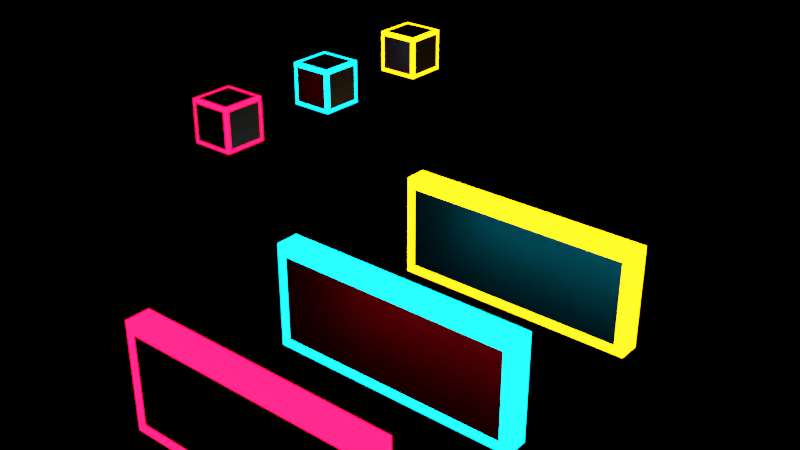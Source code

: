 # Source: obstacles_v2.blend  (saved by Blender 2.82.7; exported with 4.5.12 LTS)
import bpy
from mathutils import Matrix  # noqa: F401  (used for matrix-valued properties, if any)

bpy.ops.wm.read_factory_settings(use_empty=True)
scene = bpy.context.scene
scene.name = 'Scene'

# ---- collections
col_collection = bpy.data.collections.new('Collection'); scene.collection.children.link(col_collection)

# ---- materials (node trees are filled in below, after node groups)
mat_material_006 = bpy.data.materials.new('Material.006')
mat_material_006.use_transparent_shadow = False
mat_material_001 = bpy.data.materials.new('Material.001')
mat_material_001.use_transparent_shadow = False
mat_material_009 = bpy.data.materials.new('Material.009')
mat_material_009.use_transparent_shadow = False
mat_material_002 = bpy.data.materials.new('Material.002')
mat_material_002.use_transparent_shadow = False
mat_material_011 = bpy.data.materials.new('Material.011')
mat_material_011.use_transparent_shadow = False
mat_material_004 = bpy.data.materials.new('Material.004')
mat_material_004.use_transparent_shadow = False
mat_material = bpy.data.materials.new('Material')
mat_material.alpha_threshold = 0.0
mat_material.use_transparent_shadow = False
mat_material.line_color = (0.0, 0.0, 0.0, 1.0)
mat_material_014 = bpy.data.materials.new('Material.014')
mat_material_014.alpha_threshold = 0.0
mat_material_014.use_transparent_shadow = False
mat_material_014.line_color = (0.0, 0.0, 0.0, 1.0)
mat_material_010 = bpy.data.materials.new('Material.010')
mat_material_010.use_transparent_shadow = False
mat_material_016 = bpy.data.materials.new('Material.016')
mat_material_016.alpha_threshold = 0.0
mat_material_016.use_transparent_shadow = False
mat_material_016.line_color = (0.0, 0.0, 0.0, 1.0)

# ---- material node trees
mat_material_006.use_nodes = True; mat_material_006.node_tree.nodes.clear()
_N = mat_material_006.node_tree.nodes; _L = mat_material_006.node_tree.links
n0 = _N.new('ShaderNodeOutputMaterial'); n0.name = 'Material Output'; n0.location = (300, 300)
n1 = _N.new('ShaderNodeBsdfPrincipled'); n1.name = 'Principled BSDF'; n1.location = (10, 300)
n1.distribution = 'GGX'
n1.subsurface_method = 'BURLEY'
n1.inputs[0].default_value = (0.0, 0.0, 0.0, 1.0)
n1.inputs[3].default_value = 1.45
n1.inputs[27].default_value = (0.0, 0.0, 0.0, 1.0)
n1.inputs[28].default_value = 1.0
_L.new(n1.outputs[0], n0.inputs[0])
n0.is_active_output = True
mat_material_001.use_nodes = True; mat_material_001.node_tree.nodes.clear()
_N = mat_material_001.node_tree.nodes; _L = mat_material_001.node_tree.links
n0 = _N.new('ShaderNodeOutputMaterial'); n0.name = 'Material Output'; n0.location = (300, 300)
n1 = _N.new('ShaderNodeEmission'); n1.name = 'Emission'; n1.location = (10, 300)
n1.inputs[0].default_value = (1.0, 0.0, 0.009613, 1.0)
n1.inputs[1].default_value = 22.8
_L.new(n1.outputs[0], n0.inputs[0])
n0.is_active_output = True
mat_material_009.use_nodes = True; mat_material_009.node_tree.nodes.clear()
_N = mat_material_009.node_tree.nodes; _L = mat_material_009.node_tree.links
n0 = _N.new('ShaderNodeOutputMaterial'); n0.name = 'Material Output'; n0.location = (300, 300)
n1 = _N.new('ShaderNodeBsdfPrincipled'); n1.name = 'Principled BSDF'; n1.location = (10, 300)
n1.distribution = 'GGX'
n1.subsurface_method = 'BURLEY'
n1.inputs[0].default_value = (0.0, 0.0, 0.0, 1.0)
n1.inputs[3].default_value = 1.45
n1.inputs[27].default_value = (0.0, 0.0, 0.0, 1.0)
n1.inputs[28].default_value = 1.0
_L.new(n1.outputs[0], n0.inputs[0])
n0.is_active_output = True
mat_material_002.use_nodes = True; mat_material_002.node_tree.nodes.clear()
_N = mat_material_002.node_tree.nodes; _L = mat_material_002.node_tree.links
n0 = _N.new('ShaderNodeOutputMaterial'); n0.name = 'Material Output'; n0.location = (300, 300)
n1 = _N.new('ShaderNodeEmission'); n1.name = 'Emission'; n1.location = (10, 300)
n1.inputs[0].default_value = (0.0, 0.7235, 1.0, 1.0)
n1.inputs[1].default_value = 22.8
_L.new(n1.outputs[0], n0.inputs[0])
n0.is_active_output = True
mat_material_011.use_nodes = True; mat_material_011.node_tree.nodes.clear()
_N = mat_material_011.node_tree.nodes; _L = mat_material_011.node_tree.links
n0 = _N.new('ShaderNodeOutputMaterial'); n0.name = 'Material Output'; n0.location = (300, 300)
n1 = _N.new('ShaderNodeBsdfPrincipled'); n1.name = 'Principled BSDF'; n1.location = (10, 300)
n1.distribution = 'GGX'
n1.subsurface_method = 'BURLEY'
n1.inputs[0].default_value = (0.0, 0.0, 0.0, 1.0)
n1.inputs[3].default_value = 1.45
n1.inputs[27].default_value = (0.0, 0.0, 0.0, 1.0)
n1.inputs[28].default_value = 1.0
_L.new(n1.outputs[0], n0.inputs[0])
n0.is_active_output = True
mat_material_004.use_nodes = True; mat_material_004.node_tree.nodes.clear()
_N = mat_material_004.node_tree.nodes; _L = mat_material_004.node_tree.links
n0 = _N.new('ShaderNodeOutputMaterial'); n0.name = 'Material Output'; n0.location = (300, 300)
n1 = _N.new('ShaderNodeEmission'); n1.name = 'Emission'; n1.location = (10, 300)
n1.inputs[0].default_value = (1.0, 0.4262, 0.0, 1.0)
n1.inputs[1].default_value = 22.8
_L.new(n1.outputs[0], n0.inputs[0])
n0.is_active_output = True
mat_material.use_nodes = True; mat_material.node_tree.nodes.clear()
_N = mat_material.node_tree.nodes; _L = mat_material.node_tree.links
n0 = _N.new('ShaderNodeOutputMaterial'); n0.name = 'Material Output'; n0.location = (300, 300)
n1 = _N.new('ShaderNodeBsdfPrincipled'); n1.name = 'Principled BSDF'; n1.location = (10, 300)
n1.distribution = 'GGX'
n1.subsurface_method = 'BURLEY'
n1.inputs[0].default_value = (0.0, 0.0, 0.0, 1.0)
n1.inputs[2].default_value = 0.4
n1.inputs[3].default_value = 1.45
n1.inputs[27].default_value = (0.0, 0.0, 0.0, 1.0)
n1.inputs[28].default_value = 1.0
_L.new(n1.outputs[0], n0.inputs[0])
n0.is_active_output = True
mat_material_014.use_nodes = True; mat_material_014.node_tree.nodes.clear()
_N = mat_material_014.node_tree.nodes; _L = mat_material_014.node_tree.links
n0 = _N.new('ShaderNodeOutputMaterial'); n0.name = 'Material Output'; n0.location = (300, 300)
n1 = _N.new('ShaderNodeBsdfPrincipled'); n1.name = 'Principled BSDF'; n1.location = (10, 300)
n1.distribution = 'GGX'
n1.subsurface_method = 'BURLEY'
n1.inputs[0].default_value = (0.0, 0.0, 0.0, 1.0)
n1.inputs[2].default_value = 0.4
n1.inputs[3].default_value = 1.45
n1.inputs[27].default_value = (0.0, 0.0, 0.0, 1.0)
n1.inputs[28].default_value = 1.0
_L.new(n1.outputs[0], n0.inputs[0])
n0.is_active_output = True
mat_material_010.use_nodes = True; mat_material_010.node_tree.nodes.clear()
_N = mat_material_010.node_tree.nodes; _L = mat_material_010.node_tree.links
n0 = _N.new('ShaderNodeOutputMaterial'); n0.name = 'Material Output'; n0.location = (300, 300)
n1 = _N.new('ShaderNodeEmission'); n1.name = 'Emission'; n1.location = (10, 300)
n1.inputs[0].default_value = (0.0, 0.7235, 1.0, 1.0)
n1.inputs[1].default_value = 22.8
_L.new(n1.outputs[0], n0.inputs[0])
n0.is_active_output = True
mat_material_016.use_nodes = True; mat_material_016.node_tree.nodes.clear()
_N = mat_material_016.node_tree.nodes; _L = mat_material_016.node_tree.links
n0 = _N.new('ShaderNodeOutputMaterial'); n0.name = 'Material Output'; n0.location = (300, 300)
n1 = _N.new('ShaderNodeBsdfPrincipled'); n1.name = 'Principled BSDF'; n1.location = (10, 300)
n1.distribution = 'GGX'
n1.subsurface_method = 'BURLEY'
n1.inputs[0].default_value = (0.0, 0.0, 0.0, 1.0)
n1.inputs[2].default_value = 0.4
n1.inputs[3].default_value = 1.45
n1.inputs[27].default_value = (0.0, 0.0, 0.0, 1.0)
n1.inputs[28].default_value = 1.0
_L.new(n1.outputs[0], n0.inputs[0])
n0.is_active_output = True

# ---- world
world_world = bpy.data.worlds.new('World'); scene.world = world_world
world_world.use_nodes = True; world_world.node_tree.nodes.clear()
_N = world_world.node_tree.nodes; _L = world_world.node_tree.links
n0 = _N.new('ShaderNodeOutputWorld'); n0.name = 'World Output'; n0.location = (300, 300)
n1 = _N.new('ShaderNodeBackground'); n1.name = 'Background'; n1.location = (10, 300)
n1.inputs[0].default_value = (0.05088, 0.05088, 0.05088, 1.0)
n1.inputs[1].default_value = 0.0
_L.new(n1.outputs[0], n0.inputs[0])
n0.is_active_output = True
world_world.color = (0.05088, 0.05088, 0.05088)
world_world.use_sun_shadow = False
world_world.sun_shadow_jitter_overblur = 0.0

# ---- meshes
me_cube_003 = bpy.data.meshes.new('Cube.003')
me_cube_003.from_pydata([(-1.0, -0.8284, -0.8284), (-1.0, -0.8284, 0.8284), (-1.0, 0.8284, -0.8284), (-1.0, 0.8284, 0.8284), (0.8284, -1.0, -0.8284), (0.8284, -1.0, 0.8284), (1.0, 0.8284, -0.8284), (1.0, 0.8284, 0.8284), (-0.8284, 1.0, -0.8284), (-0.8284, -1.0, -0.8284), (-0.8284, -1.0, 0.8284), (-0.8284, 0.8284, 1.0), (-0.8284, -0.8284, -1.0), (-0.8284, -0.8284, 1.0), (1.0, -0.8284, 0.8284), (1.0, -0.8284, -0.8284), (0.8284, 0.8284, 1.0), (0.8284, 1.0, -0.8284), (0.8284, -0.8284, -1.0), (0.8284, -0.8284, 1.0), (-1.0, -1.0, 1.0), (-0.8284, 1.0, 0.8284), (0.8284, 1.0, 0.8284), (1.0, -1.0, 1.0), (-1.0, 1.0, 1.0), (-0.8284, 0.8284, -1.0), (0.8284, 0.8284, -1.0), (1.0, 1.0, 1.0), (-1.0, 1.0, -1.0), (-1.0, -1.0, -1.0), (1.0, 1.0, -1.0), (1.0, -1.0, -1.0), (-1.0, -1.0, -1.0), (-1.0, -1.0, 1.0), (1.0, -1.0, 1.0), (1.0, -1.0, -1.0)], [], [(0, 1, 3, 2), (8, 21, 22, 17), (6, 7, 14, 15), (4, 5, 10, 9), (25, 26, 18, 12), (16, 11, 13, 19), (0, 2, 28, 29), (1, 0, 29, 20), (3, 1, 20, 24), (2, 3, 24, 28), (32, 33, 20, 29), (34, 35, 31, 23), (35, 32, 29, 31), (33, 34, 23, 20), (7, 6, 30, 27), (6, 15, 31, 30), (14, 7, 27, 23), (15, 14, 23, 31), (13, 11, 24, 20), (11, 16, 27, 24), (16, 19, 23, 27), (19, 13, 20, 23), (21, 8, 28, 24), (8, 17, 30, 28), (22, 21, 24, 27), (17, 22, 27, 30), (25, 12, 29, 28), (26, 25, 28, 30), (18, 26, 30, 31), (12, 18, 31, 29), (9, 10, 33, 32), (5, 4, 35, 34), (4, 9, 32, 35), (10, 5, 34, 33)])
me_cube_003.polygons.foreach_set('material_index', [0, 0, 0, 0, 1, 0, 1, 1, 1, 1, 1, 1, 1, 1, 1, 1, 1, 1, 1, 1, 1, 1, 1, 1, 1, 1, 1, 1, 1, 1, 1, 1, 1, 1])
_uv = me_cube_003.uv_layers.new(name='UVMap')
_uv.uv.foreach_set('vector', [0.3965, 0.02146, 0.6035, 0.02146, 0.6035, 0.2285, 0.3965, 0.2285, 0.3965, 0.2715, 0.6035, 0.2715, 0.6035, 0.4785, 0.3965, 0.4785, 0.3965, 0.5215, 0.6035, 0.5215, 0.6035, 0.7285, 0.3965, 0.7285, 0.3965, 0.7715, 0.6035, 0.7715, 0.6035, 0.9785, 0.3965, 0.9785, 0.1465, 0.5215, 0.3535, 0.5215, 0.3535, 0.7285, 0.1465, 0.7285, 0.6465, 0.5215, 0.8535, 0.5215, 0.8535, 0.7285, 0.6465, 0.7285, 0.3965, 0.02146, 0.3965, 0.2285, 0.375, 0.25, 0.375, 0.0, 0.6035, 0.02146, 0.3965, 0.02146, 0.375, 0.0, 0.625, 0.0, 0.6035, 0.2285, 0.6035, 0.02146, 0.625, 0.0, 0.625, 0.25, 0.3965, 0.2285, 0.6035, 0.2285, 0.625, 0.25, 0.375, 0.25, 0.375, 1.0, 0.375, 1.0, 0.375, 1.0, 0.375, 1.0, 0.625, 0.75, 0.625, 0.75, 0.625, 0.75, 0.625, 0.75, 0.375, 0.75, 0.375, 1.0, 0.375, 1.0, 0.375, 0.75, 0.625, 1.0, 0.625, 0.75, 0.625, 0.75, 0.625, 1.0, 0.6035, 0.5215, 0.3965, 0.5215, 0.375, 0.5, 0.625, 0.5, 0.3965, 0.5215, 0.3965, 0.7285, 0.375, 0.75, 0.375, 0.5, 0.6035, 0.7285, 0.6035, 0.5215, 0.625, 0.5, 0.625, 0.75, 0.3965, 0.7285, 0.6035, 0.7285, 0.625, 0.75, 0.375, 0.75, 0.8535, 0.7285, 0.8535, 0.5215, 0.875, 0.5, 0.875, 0.75, 0.8535, 0.5215, 0.6465, 0.5215, 0.625, 0.5, 0.875, 0.5, 0.6465, 0.5215, 0.6465, 0.7285, 0.625, 0.75, 0.625, 0.5, 0.6465, 0.7285, 0.8535, 0.7285, 0.875, 0.75, 0.625, 0.75, 0.6035, 0.2715, 0.3965, 0.2715, 0.375, 0.25, 0.625, 0.25, 0.3965, 0.2715, 0.3965, 0.4785, 0.375, 0.5, 0.375, 0.25, 0.6035, 0.4785, 0.6035, 0.2715, 0.625, 0.25, 0.625, 0.5, 0.3965, 0.4785, 0.6035, 0.4785, 0.625, 0.5, 0.375, 0.5, 0.1465, 0.5215, 0.1465, 0.7285, 0.125, 0.75, 0.125, 0.5, 0.3535, 0.5215, 0.1465, 0.5215, 0.125, 0.5, 0.375, 0.5, 0.3535, 0.7285, 0.3535, 0.5215, 0.375, 0.5, 0.375, 0.75, 0.1465, 0.7285, 0.3535, 0.7285, 0.375, 0.75, 0.125, 0.75, 0.3965, 0.9785, 0.6035, 0.9785, 0.625, 1.0, 0.375, 1.0, 0.6035, 0.7715, 0.3965, 0.7715, 0.375, 0.75, 0.625, 0.75, 0.3965, 0.7715, 0.3965, 0.9785, 0.375, 1.0, 0.375, 0.75, 0.6035, 0.9785, 0.6035, 0.7715, 0.625, 0.75, 0.625, 1.0])
me_cube_003.materials.append(mat_material_006)
me_cube_003.materials.append(mat_material_001)
me_cube_003.use_remesh_fix_poles = True
me_cube_003.use_remesh_preserve_attributes = False
me_cube_003.use_mirror_vertex_groups = False
me_cube_003.update()
me_cube_004 = bpy.data.meshes.new('Cube.004')
me_cube_004.from_pydata([(-1.0, -0.8284, -0.8284), (-1.0, -0.8284, 0.8284), (-1.0, 0.8284, -0.8284), (-1.0, 0.8284, 0.8284), (0.8284, -1.0, -0.8284), (0.8284, -1.0, 0.8284), (1.0, 0.8284, -0.8284), (1.0, 0.8284, 0.8284), (-0.8284, 1.0, -0.8284), (-0.8284, -1.0, -0.8284), (-0.8284, -1.0, 0.8284), (-0.8284, 0.8284, 1.0), (-0.8284, -0.8284, -1.0), (-0.8284, -0.8284, 1.0), (1.0, -0.8284, 0.8284), (1.0, -0.8284, -0.8284), (0.8284, 0.8284, 1.0), (0.8284, 1.0, -0.8284), (0.8284, -0.8284, -1.0), (0.8284, -0.8284, 1.0), (-1.0, -1.0, 1.0), (-0.8284, 1.0, 0.8284), (0.8284, 1.0, 0.8284), (1.0, -1.0, 1.0), (-1.0, 1.0, 1.0), (-0.8284, 0.8284, -1.0), (0.8284, 0.8284, -1.0), (1.0, 1.0, 1.0), (-1.0, 1.0, -1.0), (-1.0, -1.0, -1.0), (1.0, 1.0, -1.0), (1.0, -1.0, -1.0), (-1.0, -1.0, -1.0), (-1.0, -1.0, 1.0), (1.0, -1.0, 1.0), (1.0, -1.0, -1.0)], [], [(0, 1, 3, 2), (8, 21, 22, 17), (6, 7, 14, 15), (4, 5, 10, 9), (25, 26, 18, 12), (16, 11, 13, 19), (0, 2, 28, 29), (1, 0, 29, 20), (3, 1, 20, 24), (2, 3, 24, 28), (32, 33, 20, 29), (34, 35, 31, 23), (35, 32, 29, 31), (33, 34, 23, 20), (7, 6, 30, 27), (6, 15, 31, 30), (14, 7, 27, 23), (15, 14, 23, 31), (13, 11, 24, 20), (11, 16, 27, 24), (16, 19, 23, 27), (19, 13, 20, 23), (21, 8, 28, 24), (8, 17, 30, 28), (22, 21, 24, 27), (17, 22, 27, 30), (25, 12, 29, 28), (26, 25, 28, 30), (18, 26, 30, 31), (12, 18, 31, 29), (9, 10, 33, 32), (5, 4, 35, 34), (4, 9, 32, 35), (10, 5, 34, 33)])
me_cube_004.polygons.foreach_set('material_index', [0, 0, 0, 0, 1, 0, 1, 1, 1, 1, 1, 1, 1, 1, 1, 1, 1, 1, 1, 1, 1, 1, 1, 1, 1, 1, 1, 1, 1, 1, 1, 1, 1, 1])
_uv = me_cube_004.uv_layers.new(name='UVMap')
_uv.uv.foreach_set('vector', [0.3965, 0.02146, 0.6035, 0.02146, 0.6035, 0.2285, 0.3965, 0.2285, 0.3965, 0.2715, 0.6035, 0.2715, 0.6035, 0.4785, 0.3965, 0.4785, 0.3965, 0.5215, 0.6035, 0.5215, 0.6035, 0.7285, 0.3965, 0.7285, 0.3965, 0.7715, 0.6035, 0.7715, 0.6035, 0.9785, 0.3965, 0.9785, 0.1465, 0.5215, 0.3535, 0.5215, 0.3535, 0.7285, 0.1465, 0.7285, 0.6465, 0.5215, 0.8535, 0.5215, 0.8535, 0.7285, 0.6465, 0.7285, 0.3965, 0.02146, 0.3965, 0.2285, 0.375, 0.25, 0.375, 0.0, 0.6035, 0.02146, 0.3965, 0.02146, 0.375, 0.0, 0.625, 0.0, 0.6035, 0.2285, 0.6035, 0.02146, 0.625, 0.0, 0.625, 0.25, 0.3965, 0.2285, 0.6035, 0.2285, 0.625, 0.25, 0.375, 0.25, 0.375, 1.0, 0.375, 1.0, 0.375, 1.0, 0.375, 1.0, 0.625, 0.75, 0.625, 0.75, 0.625, 0.75, 0.625, 0.75, 0.375, 0.75, 0.375, 1.0, 0.375, 1.0, 0.375, 0.75, 0.625, 1.0, 0.625, 0.75, 0.625, 0.75, 0.625, 1.0, 0.6035, 0.5215, 0.3965, 0.5215, 0.375, 0.5, 0.625, 0.5, 0.3965, 0.5215, 0.3965, 0.7285, 0.375, 0.75, 0.375, 0.5, 0.6035, 0.7285, 0.6035, 0.5215, 0.625, 0.5, 0.625, 0.75, 0.3965, 0.7285, 0.6035, 0.7285, 0.625, 0.75, 0.375, 0.75, 0.8535, 0.7285, 0.8535, 0.5215, 0.875, 0.5, 0.875, 0.75, 0.8535, 0.5215, 0.6465, 0.5215, 0.625, 0.5, 0.875, 0.5, 0.6465, 0.5215, 0.6465, 0.7285, 0.625, 0.75, 0.625, 0.5, 0.6465, 0.7285, 0.8535, 0.7285, 0.875, 0.75, 0.625, 0.75, 0.6035, 0.2715, 0.3965, 0.2715, 0.375, 0.25, 0.625, 0.25, 0.3965, 0.2715, 0.3965, 0.4785, 0.375, 0.5, 0.375, 0.25, 0.6035, 0.4785, 0.6035, 0.2715, 0.625, 0.25, 0.625, 0.5, 0.3965, 0.4785, 0.6035, 0.4785, 0.625, 0.5, 0.375, 0.5, 0.1465, 0.5215, 0.1465, 0.7285, 0.125, 0.75, 0.125, 0.5, 0.3535, 0.5215, 0.1465, 0.5215, 0.125, 0.5, 0.375, 0.5, 0.3535, 0.7285, 0.3535, 0.5215, 0.375, 0.5, 0.375, 0.75, 0.1465, 0.7285, 0.3535, 0.7285, 0.375, 0.75, 0.125, 0.75, 0.3965, 0.9785, 0.6035, 0.9785, 0.625, 1.0, 0.375, 1.0, 0.6035, 0.7715, 0.3965, 0.7715, 0.375, 0.75, 0.625, 0.75, 0.3965, 0.7715, 0.3965, 0.9785, 0.375, 1.0, 0.375, 0.75, 0.6035, 0.9785, 0.6035, 0.7715, 0.625, 0.75, 0.625, 1.0])
me_cube_004.materials.append(mat_material_009)
me_cube_004.materials.append(mat_material_002)
me_cube_004.use_remesh_fix_poles = True
me_cube_004.use_remesh_preserve_attributes = False
me_cube_004.use_mirror_vertex_groups = False
me_cube_004.update()
me_cube_005 = bpy.data.meshes.new('Cube.005')
me_cube_005.from_pydata([(-1.0, -0.8284, -0.8284), (-1.0, -0.8284, 0.8284), (-1.0, 0.8284, -0.8284), (-1.0, 0.8284, 0.8284), (0.8284, -1.0, -0.8284), (0.8284, -1.0, 0.8284), (1.0, 0.8284, -0.8284), (1.0, 0.8284, 0.8284), (-0.8284, 1.0, -0.8284), (-0.8284, -1.0, -0.8284), (-0.8284, -1.0, 0.8284), (-0.8284, 0.8284, 1.0), (-0.8284, -0.8284, -1.0), (-0.8284, -0.8284, 1.0), (1.0, -0.8284, 0.8284), (1.0, -0.8284, -0.8284), (0.8284, 0.8284, 1.0), (0.8284, 1.0, -0.8284), (0.8284, -0.8284, -1.0), (0.8284, -0.8284, 1.0), (-1.0, -1.0, 1.0), (-0.8284, 1.0, 0.8284), (0.8284, 1.0, 0.8284), (1.0, -1.0, 1.0), (-1.0, 1.0, 1.0), (-0.8284, 0.8284, -1.0), (0.8284, 0.8284, -1.0), (1.0, 1.0, 1.0), (-1.0, 1.0, -1.0), (-1.0, -1.0, -1.0), (1.0, 1.0, -1.0), (1.0, -1.0, -1.0), (-1.0, -1.0, -1.0), (-1.0, -1.0, 1.0), (1.0, -1.0, 1.0), (1.0, -1.0, -1.0)], [], [(0, 1, 3, 2), (8, 21, 22, 17), (6, 7, 14, 15), (4, 5, 10, 9), (25, 26, 18, 12), (16, 11, 13, 19), (0, 2, 28, 29), (1, 0, 29, 20), (3, 1, 20, 24), (2, 3, 24, 28), (32, 33, 20, 29), (34, 35, 31, 23), (35, 32, 29, 31), (33, 34, 23, 20), (7, 6, 30, 27), (6, 15, 31, 30), (14, 7, 27, 23), (15, 14, 23, 31), (13, 11, 24, 20), (11, 16, 27, 24), (16, 19, 23, 27), (19, 13, 20, 23), (21, 8, 28, 24), (8, 17, 30, 28), (22, 21, 24, 27), (17, 22, 27, 30), (25, 12, 29, 28), (26, 25, 28, 30), (18, 26, 30, 31), (12, 18, 31, 29), (9, 10, 33, 32), (5, 4, 35, 34), (4, 9, 32, 35), (10, 5, 34, 33)])
me_cube_005.polygons.foreach_set('material_index', [0, 0, 0, 0, 1, 0, 1, 1, 1, 1, 1, 1, 1, 1, 1, 1, 1, 1, 1, 1, 1, 1, 1, 1, 1, 1, 1, 1, 1, 1, 1, 1, 1, 1])
_uv = me_cube_005.uv_layers.new(name='UVMap')
_uv.uv.foreach_set('vector', [0.3965, 0.02146, 0.6035, 0.02146, 0.6035, 0.2285, 0.3965, 0.2285, 0.3965, 0.2715, 0.6035, 0.2715, 0.6035, 0.4785, 0.3965, 0.4785, 0.3965, 0.5215, 0.6035, 0.5215, 0.6035, 0.7285, 0.3965, 0.7285, 0.3965, 0.7715, 0.6035, 0.7715, 0.6035, 0.9785, 0.3965, 0.9785, 0.1465, 0.5215, 0.3535, 0.5215, 0.3535, 0.7285, 0.1465, 0.7285, 0.6465, 0.5215, 0.8535, 0.5215, 0.8535, 0.7285, 0.6465, 0.7285, 0.3965, 0.02146, 0.3965, 0.2285, 0.375, 0.25, 0.375, 0.0, 0.6035, 0.02146, 0.3965, 0.02146, 0.375, 0.0, 0.625, 0.0, 0.6035, 0.2285, 0.6035, 0.02146, 0.625, 0.0, 0.625, 0.25, 0.3965, 0.2285, 0.6035, 0.2285, 0.625, 0.25, 0.375, 0.25, 0.375, 1.0, 0.375, 1.0, 0.375, 1.0, 0.375, 1.0, 0.625, 0.75, 0.625, 0.75, 0.625, 0.75, 0.625, 0.75, 0.375, 0.75, 0.375, 1.0, 0.375, 1.0, 0.375, 0.75, 0.625, 1.0, 0.625, 0.75, 0.625, 0.75, 0.625, 1.0, 0.6035, 0.5215, 0.3965, 0.5215, 0.375, 0.5, 0.625, 0.5, 0.3965, 0.5215, 0.3965, 0.7285, 0.375, 0.75, 0.375, 0.5, 0.6035, 0.7285, 0.6035, 0.5215, 0.625, 0.5, 0.625, 0.75, 0.3965, 0.7285, 0.6035, 0.7285, 0.625, 0.75, 0.375, 0.75, 0.8535, 0.7285, 0.8535, 0.5215, 0.875, 0.5, 0.875, 0.75, 0.8535, 0.5215, 0.6465, 0.5215, 0.625, 0.5, 0.875, 0.5, 0.6465, 0.5215, 0.6465, 0.7285, 0.625, 0.75, 0.625, 0.5, 0.6465, 0.7285, 0.8535, 0.7285, 0.875, 0.75, 0.625, 0.75, 0.6035, 0.2715, 0.3965, 0.2715, 0.375, 0.25, 0.625, 0.25, 0.3965, 0.2715, 0.3965, 0.4785, 0.375, 0.5, 0.375, 0.25, 0.6035, 0.4785, 0.6035, 0.2715, 0.625, 0.25, 0.625, 0.5, 0.3965, 0.4785, 0.6035, 0.4785, 0.625, 0.5, 0.375, 0.5, 0.1465, 0.5215, 0.1465, 0.7285, 0.125, 0.75, 0.125, 0.5, 0.3535, 0.5215, 0.1465, 0.5215, 0.125, 0.5, 0.375, 0.5, 0.3535, 0.7285, 0.3535, 0.5215, 0.375, 0.5, 0.375, 0.75, 0.1465, 0.7285, 0.3535, 0.7285, 0.375, 0.75, 0.125, 0.75, 0.3965, 0.9785, 0.6035, 0.9785, 0.625, 1.0, 0.375, 1.0, 0.6035, 0.7715, 0.3965, 0.7715, 0.375, 0.75, 0.625, 0.75, 0.3965, 0.7715, 0.3965, 0.9785, 0.375, 1.0, 0.375, 0.75, 0.6035, 0.9785, 0.6035, 0.7715, 0.625, 0.75, 0.625, 1.0])
me_cube_005.materials.append(mat_material_011)
me_cube_005.materials.append(mat_material_004)
me_cube_005.use_remesh_fix_poles = True
me_cube_005.use_remesh_preserve_attributes = False
me_cube_005.use_mirror_vertex_groups = False
me_cube_005.update()
me_cube_006 = bpy.data.meshes.new('Cube.006')
me_cube_006.from_pydata([(-1.0, -1.0, -1.0), (-1.0, -1.0, 1.0), (-1.0, 1.0, -1.0), (-1.0, 1.0, 1.0), (1.0, -1.0, -1.0), (1.0, -1.0, 1.0), (1.0, 1.0, -1.0), (1.0, 1.0, 1.0), (-1.0, -1.0, 0.8016), (-1.0, 1.0, 0.8016), (1.0, 1.0, 0.8016), (1.0, -1.0, 0.8016), (-1.0, 1.0, -0.8133), (1.0, 1.0, -0.8133), (1.0, -1.0, -0.8133), (-1.0, -1.0, -0.8133), (0.9241, 1.0, -1.0), (0.9241, 1.0, 1.0), (0.9241, -1.0, -1.0), (0.9241, -1.0, 1.0), (0.9241, -1.0, 0.8016), (0.9241, 1.0, 0.8016), (0.9241, 1.0, -0.8133), (0.9241, -1.0, -0.8133), (-0.9242, 1.0, -1.0), (-0.9242, -1.0, 1.0), (-0.9242, -1.0, 0.8016), (-0.9242, -1.0, -0.8133), (-0.9242, 1.0, 1.0), (-0.9242, -1.0, -1.0), (-0.9242, 1.0, 0.8016), (-0.9242, 1.0, -0.8133)], [], [(8, 1, 3, 9), (21, 17, 7, 10), (10, 7, 5, 11), (26, 25, 1, 8), (16, 6, 4, 18), (28, 3, 1, 25), (27, 26, 8, 15), (13, 10, 11, 14), (22, 21, 10, 13), (15, 8, 9, 12), (0, 15, 12, 2), (16, 22, 13, 6), (6, 13, 14, 4), (29, 27, 15, 0), (4, 14, 23, 18), (24, 31, 22, 16), (31, 30, 21, 22), (14, 11, 20, 23), (7, 17, 19, 5), (24, 16, 18, 29), (11, 5, 19, 20), (30, 28, 17, 21), (9, 3, 28, 30), (2, 24, 29, 0), (12, 9, 30, 31), (2, 12, 31, 24), (18, 23, 27, 29), (23, 20, 26, 27), (17, 28, 25, 19), (20, 19, 25, 26)])
me_cube_006.polygons.foreach_set('material_index', [1, 1, 1, 1, 1, 1, 1, 1, 1, 1, 1, 1, 1, 1, 1, 1, 0, 1, 1, 1, 1, 1, 1, 1, 1, 1, 1, 0, 1, 1])
_uv = me_cube_006.uv_layers.new(name='UVMap')
_uv.uv.foreach_set('vector', [0.6002, 0.0, 0.625, 0.0, 0.625, 0.25, 0.6002, 0.25, 0.6002, 0.4905, 0.625, 0.4905, 0.625, 0.5, 0.6002, 0.5, 0.6002, 0.5, 0.625, 0.5, 0.625, 0.75, 0.6002, 0.75, 0.6002, 0.9905, 0.625, 0.9905, 0.625, 1.0, 0.6002, 1.0, 0.3655, 0.5, 0.375, 0.5, 0.375, 0.75, 0.3655, 0.75, 0.8655, 0.5, 0.875, 0.5, 0.875, 0.75, 0.8655, 0.75, 0.3983, 0.9905, 0.6002, 0.9905, 0.6002, 1.0, 0.3983, 1.0, 0.3983, 0.5, 0.6002, 0.5, 0.6002, 0.75, 0.3983, 0.75, 0.3983, 0.4905, 0.6002, 0.4905, 0.6002, 0.5, 0.3983, 0.5, 0.3983, 0.0, 0.6002, 0.0, 0.6002, 0.25, 0.3983, 0.25, 0.375, 0.0, 0.3983, 0.0, 0.3983, 0.25, 0.375, 0.25, 0.375, 0.4905, 0.3983, 0.4905, 0.3983, 0.5, 0.375, 0.5, 0.375, 0.5, 0.3983, 0.5, 0.3983, 0.75, 0.375, 0.75, 0.375, 0.9905, 0.3983, 0.9905, 0.3983, 1.0, 0.375, 1.0, 0.375, 0.75, 0.3983, 0.75, 0.3983, 0.7595, 0.375, 0.7595, 0.375, 0.2595, 0.3983, 0.2595, 0.3983, 0.4905, 0.375, 0.4905, 0.3983, 0.2595, 0.6002, 0.2595, 0.6002, 0.4905, 0.3983, 0.4905, 0.3983, 0.75, 0.6002, 0.75, 0.6002, 0.7595, 0.3983, 0.7595, 0.625, 0.5, 0.6345, 0.5, 0.6345, 0.75, 0.625, 0.75, 0.1345, 0.5, 0.3655, 0.5, 0.3655, 0.75, 0.1345, 0.75, 0.6002, 0.75, 0.625, 0.75, 0.625, 0.7595, 0.6002, 0.7595, 0.6002, 0.2595, 0.625, 0.2595, 0.625, 0.4905, 0.6002, 0.4905, 0.6002, 0.25, 0.625, 0.25, 0.625, 0.2595, 0.6002, 0.2595, 0.125, 0.5, 0.1345, 0.5, 0.1345, 0.75, 0.125, 0.75, 0.3983, 0.25, 0.6002, 0.25, 0.6002, 0.2595, 0.3983, 0.2595, 0.375, 0.25, 0.3983, 0.25, 0.3983, 0.2595, 0.375, 0.2595, 0.375, 0.7595, 0.3983, 0.7595, 0.3983, 0.9905, 0.375, 0.9905, 0.3983, 0.7595, 0.6002, 0.7595, 0.6002, 0.9905, 0.3983, 0.9905, 0.6345, 0.5, 0.8655, 0.5, 0.8655, 0.75, 0.6345, 0.75, 0.6002, 0.7595, 0.625, 0.7595, 0.625, 0.9905, 0.6002, 0.9905])
me_cube_006.materials.append(mat_material)
me_cube_006.materials.append(mat_material_001)
me_cube_006.use_remesh_fix_poles = True
me_cube_006.use_remesh_preserve_attributes = False
me_cube_006.use_mirror_vertex_groups = False
me_cube_006.update()
me_cube_007 = bpy.data.meshes.new('Cube.007')
me_cube_007.from_pydata([(-1.0, -1.0, -1.0), (-1.0, -1.0, 1.0), (-1.0, 1.0, -1.0), (-1.0, 1.0, 1.0), (1.0, -1.0, -1.0), (1.0, -1.0, 1.0), (1.0, 1.0, -1.0), (1.0, 1.0, 1.0), (-1.0, -1.0, 0.8016), (-1.0, 1.0, 0.8016), (1.0, 1.0, 0.8016), (1.0, -1.0, 0.8016), (-1.0, 1.0, -0.8133), (1.0, 1.0, -0.8133), (1.0, -1.0, -0.8133), (-1.0, -1.0, -0.8133), (0.9241, 1.0, -1.0), (0.9241, 1.0, 1.0), (0.9241, -1.0, -1.0), (0.9241, -1.0, 1.0), (0.9241, -1.0, 0.8016), (0.9241, 1.0, 0.8016), (0.9241, 1.0, -0.8133), (0.9241, -1.0, -0.8133), (-0.9242, 1.0, -1.0), (-0.9242, -1.0, 1.0), (-0.9242, -1.0, 0.8016), (-0.9242, -1.0, -0.8133), (-0.9242, 1.0, 1.0), (-0.9242, -1.0, -1.0), (-0.9242, 1.0, 0.8016), (-0.9242, 1.0, -0.8133)], [], [(8, 1, 3, 9), (21, 17, 7, 10), (10, 7, 5, 11), (26, 25, 1, 8), (16, 6, 4, 18), (28, 3, 1, 25), (27, 26, 8, 15), (13, 10, 11, 14), (22, 21, 10, 13), (15, 8, 9, 12), (0, 15, 12, 2), (16, 22, 13, 6), (6, 13, 14, 4), (29, 27, 15, 0), (4, 14, 23, 18), (24, 31, 22, 16), (31, 30, 21, 22), (14, 11, 20, 23), (7, 17, 19, 5), (24, 16, 18, 29), (11, 5, 19, 20), (30, 28, 17, 21), (9, 3, 28, 30), (2, 24, 29, 0), (12, 9, 30, 31), (2, 12, 31, 24), (18, 23, 27, 29), (23, 20, 26, 27), (17, 28, 25, 19), (20, 19, 25, 26)])
me_cube_007.polygons.foreach_set('material_index', [1, 1, 1, 1, 1, 1, 1, 1, 1, 1, 1, 1, 1, 1, 1, 1, 0, 1, 1, 1, 1, 1, 1, 1, 1, 1, 1, 0, 1, 1])
_uv = me_cube_007.uv_layers.new(name='UVMap')
_uv.uv.foreach_set('vector', [0.6002, 0.0, 0.625, 0.0, 0.625, 0.25, 0.6002, 0.25, 0.6002, 0.4905, 0.625, 0.4905, 0.625, 0.5, 0.6002, 0.5, 0.6002, 0.5, 0.625, 0.5, 0.625, 0.75, 0.6002, 0.75, 0.6002, 0.9905, 0.625, 0.9905, 0.625, 1.0, 0.6002, 1.0, 0.3655, 0.5, 0.375, 0.5, 0.375, 0.75, 0.3655, 0.75, 0.8655, 0.5, 0.875, 0.5, 0.875, 0.75, 0.8655, 0.75, 0.3983, 0.9905, 0.6002, 0.9905, 0.6002, 1.0, 0.3983, 1.0, 0.3983, 0.5, 0.6002, 0.5, 0.6002, 0.75, 0.3983, 0.75, 0.3983, 0.4905, 0.6002, 0.4905, 0.6002, 0.5, 0.3983, 0.5, 0.3983, 0.0, 0.6002, 0.0, 0.6002, 0.25, 0.3983, 0.25, 0.375, 0.0, 0.3983, 0.0, 0.3983, 0.25, 0.375, 0.25, 0.375, 0.4905, 0.3983, 0.4905, 0.3983, 0.5, 0.375, 0.5, 0.375, 0.5, 0.3983, 0.5, 0.3983, 0.75, 0.375, 0.75, 0.375, 0.9905, 0.3983, 0.9905, 0.3983, 1.0, 0.375, 1.0, 0.375, 0.75, 0.3983, 0.75, 0.3983, 0.7595, 0.375, 0.7595, 0.375, 0.2595, 0.3983, 0.2595, 0.3983, 0.4905, 0.375, 0.4905, 0.3983, 0.2595, 0.6002, 0.2595, 0.6002, 0.4905, 0.3983, 0.4905, 0.3983, 0.75, 0.6002, 0.75, 0.6002, 0.7595, 0.3983, 0.7595, 0.625, 0.5, 0.6345, 0.5, 0.6345, 0.75, 0.625, 0.75, 0.1345, 0.5, 0.3655, 0.5, 0.3655, 0.75, 0.1345, 0.75, 0.6002, 0.75, 0.625, 0.75, 0.625, 0.7595, 0.6002, 0.7595, 0.6002, 0.2595, 0.625, 0.2595, 0.625, 0.4905, 0.6002, 0.4905, 0.6002, 0.25, 0.625, 0.25, 0.625, 0.2595, 0.6002, 0.2595, 0.125, 0.5, 0.1345, 0.5, 0.1345, 0.75, 0.125, 0.75, 0.3983, 0.25, 0.6002, 0.25, 0.6002, 0.2595, 0.3983, 0.2595, 0.375, 0.25, 0.3983, 0.25, 0.3983, 0.2595, 0.375, 0.2595, 0.375, 0.7595, 0.3983, 0.7595, 0.3983, 0.9905, 0.375, 0.9905, 0.3983, 0.7595, 0.6002, 0.7595, 0.6002, 0.9905, 0.3983, 0.9905, 0.6345, 0.5, 0.8655, 0.5, 0.8655, 0.75, 0.6345, 0.75, 0.6002, 0.7595, 0.625, 0.7595, 0.625, 0.9905, 0.6002, 0.9905])
me_cube_007.materials.append(mat_material_014)
me_cube_007.materials.append(mat_material_010)
me_cube_007.use_remesh_fix_poles = True
me_cube_007.use_remesh_preserve_attributes = False
me_cube_007.use_mirror_vertex_groups = False
me_cube_007.update()
me_cube_008 = bpy.data.meshes.new('Cube.008')
me_cube_008.from_pydata([(-1.0, -1.0, -1.0), (-1.0, -1.0, 1.0), (-1.0, 1.0, -1.0), (-1.0, 1.0, 1.0), (1.0, -1.0, -1.0), (1.0, -1.0, 1.0), (1.0, 1.0, -1.0), (1.0, 1.0, 1.0), (-1.0, -1.0, 0.8016), (-1.0, 1.0, 0.8016), (1.0, 1.0, 0.8016), (1.0, -1.0, 0.8016), (-1.0, 1.0, -0.8133), (1.0, 1.0, -0.8133), (1.0, -1.0, -0.8133), (-1.0, -1.0, -0.8133), (0.9241, 1.0, -1.0), (0.9241, 1.0, 1.0), (0.9241, -1.0, -1.0), (0.9241, -1.0, 1.0), (0.9241, -1.0, 0.8016), (0.9241, 1.0, 0.8016), (0.9241, 1.0, -0.8133), (0.9241, -1.0, -0.8133), (-0.9242, 1.0, -1.0), (-0.9242, -1.0, 1.0), (-0.9242, -1.0, 0.8016), (-0.9242, -1.0, -0.8133), (-0.9242, 1.0, 1.0), (-0.9242, -1.0, -1.0), (-0.9242, 1.0, 0.8016), (-0.9242, 1.0, -0.8133)], [], [(8, 1, 3, 9), (21, 17, 7, 10), (10, 7, 5, 11), (26, 25, 1, 8), (16, 6, 4, 18), (28, 3, 1, 25), (27, 26, 8, 15), (13, 10, 11, 14), (22, 21, 10, 13), (15, 8, 9, 12), (0, 15, 12, 2), (16, 22, 13, 6), (6, 13, 14, 4), (29, 27, 15, 0), (4, 14, 23, 18), (24, 31, 22, 16), (31, 30, 21, 22), (14, 11, 20, 23), (7, 17, 19, 5), (24, 16, 18, 29), (11, 5, 19, 20), (30, 28, 17, 21), (9, 3, 28, 30), (2, 24, 29, 0), (12, 9, 30, 31), (2, 12, 31, 24), (18, 23, 27, 29), (23, 20, 26, 27), (17, 28, 25, 19), (20, 19, 25, 26)])
me_cube_008.polygons.foreach_set('material_index', [1, 1, 1, 1, 1, 1, 1, 1, 1, 1, 1, 1, 1, 1, 1, 1, 0, 1, 1, 1, 1, 1, 1, 1, 1, 1, 1, 0, 1, 1])
_uv = me_cube_008.uv_layers.new(name='UVMap')
_uv.uv.foreach_set('vector', [0.6002, 0.0, 0.625, 0.0, 0.625, 0.25, 0.6002, 0.25, 0.6002, 0.4905, 0.625, 0.4905, 0.625, 0.5, 0.6002, 0.5, 0.6002, 0.5, 0.625, 0.5, 0.625, 0.75, 0.6002, 0.75, 0.6002, 0.9905, 0.625, 0.9905, 0.625, 1.0, 0.6002, 1.0, 0.3655, 0.5, 0.375, 0.5, 0.375, 0.75, 0.3655, 0.75, 0.8655, 0.5, 0.875, 0.5, 0.875, 0.75, 0.8655, 0.75, 0.3983, 0.9905, 0.6002, 0.9905, 0.6002, 1.0, 0.3983, 1.0, 0.3983, 0.5, 0.6002, 0.5, 0.6002, 0.75, 0.3983, 0.75, 0.3983, 0.4905, 0.6002, 0.4905, 0.6002, 0.5, 0.3983, 0.5, 0.3983, 0.0, 0.6002, 0.0, 0.6002, 0.25, 0.3983, 0.25, 0.375, 0.0, 0.3983, 0.0, 0.3983, 0.25, 0.375, 0.25, 0.375, 0.4905, 0.3983, 0.4905, 0.3983, 0.5, 0.375, 0.5, 0.375, 0.5, 0.3983, 0.5, 0.3983, 0.75, 0.375, 0.75, 0.375, 0.9905, 0.3983, 0.9905, 0.3983, 1.0, 0.375, 1.0, 0.375, 0.75, 0.3983, 0.75, 0.3983, 0.7595, 0.375, 0.7595, 0.375, 0.2595, 0.3983, 0.2595, 0.3983, 0.4905, 0.375, 0.4905, 0.3983, 0.2595, 0.6002, 0.2595, 0.6002, 0.4905, 0.3983, 0.4905, 0.3983, 0.75, 0.6002, 0.75, 0.6002, 0.7595, 0.3983, 0.7595, 0.625, 0.5, 0.6345, 0.5, 0.6345, 0.75, 0.625, 0.75, 0.1345, 0.5, 0.3655, 0.5, 0.3655, 0.75, 0.1345, 0.75, 0.6002, 0.75, 0.625, 0.75, 0.625, 0.7595, 0.6002, 0.7595, 0.6002, 0.2595, 0.625, 0.2595, 0.625, 0.4905, 0.6002, 0.4905, 0.6002, 0.25, 0.625, 0.25, 0.625, 0.2595, 0.6002, 0.2595, 0.125, 0.5, 0.1345, 0.5, 0.1345, 0.75, 0.125, 0.75, 0.3983, 0.25, 0.6002, 0.25, 0.6002, 0.2595, 0.3983, 0.2595, 0.375, 0.25, 0.3983, 0.25, 0.3983, 0.2595, 0.375, 0.2595, 0.375, 0.7595, 0.3983, 0.7595, 0.3983, 0.9905, 0.375, 0.9905, 0.3983, 0.7595, 0.6002, 0.7595, 0.6002, 0.9905, 0.3983, 0.9905, 0.6345, 0.5, 0.8655, 0.5, 0.8655, 0.75, 0.6345, 0.75, 0.6002, 0.7595, 0.625, 0.7595, 0.625, 0.9905, 0.6002, 0.9905])
me_cube_008.materials.append(mat_material_016)
me_cube_008.materials.append(mat_material_004)
me_cube_008.use_remesh_fix_poles = True
me_cube_008.use_remesh_preserve_attributes = False
me_cube_008.use_mirror_vertex_groups = False
me_cube_008.update()

# ---- objects
ob_redcubeparticle = bpy.data.objects.new('RedCubeParticle', me_cube_003)
ob_bluecubeparticle = bpy.data.objects.new('BlueCubeParticle', me_cube_004)
ob_yellowcubeparticle = bpy.data.objects.new('YellowCubeParticle', me_cube_005)
ob_redcube = bpy.data.objects.new('RedCube', me_cube_006)
ob_bluecube = bpy.data.objects.new('BlueCube', me_cube_007)
ob_yellowcube = bpy.data.objects.new('YellowCube', me_cube_008)

# ---- transforms, parenting, visibility, modifiers, constraints
ob_redcubeparticle.location = (0.0, 0.0, 5.314)
ob_redcubeparticle.scale = (0.288, 0.288, 0.288)
ob_redcubeparticle.lineart.crease_threshold = 0.0
ob_bluecubeparticle.location = (0.0, 1.721, 5.314)
ob_bluecubeparticle.scale = (0.288, 0.288, 0.288)
ob_bluecubeparticle.lineart.crease_threshold = 0.0
ob_yellowcubeparticle.location = (0.0, 3.467, 5.314)
ob_yellowcubeparticle.scale = (0.288, 0.288, 0.288)
ob_yellowcubeparticle.lineart.crease_threshold = 0.0
ob_redcube.location = (0.0, 0.0, 0.6065)
ob_redcube.scale = (2.384, 0.2201, 1.0)
ob_redcube.lineart.crease_threshold = 0.0
ob_bluecube.location = (0.0, 3.137, 0.6065)
ob_bluecube.scale = (2.384, 0.2201, 1.0)
ob_bluecube.lineart.crease_threshold = 0.0
ob_yellowcube.location = (0.0, 6.551, 0.6065)
ob_yellowcube.scale = (2.384, 0.2201, 1.0)
ob_yellowcube.lineart.crease_threshold = 0.0

# ---- collection membership
col_collection.objects.link(ob_redcubeparticle)
col_collection.objects.link(ob_bluecubeparticle)
col_collection.objects.link(ob_yellowcubeparticle)
col_collection.objects.link(ob_redcube)
col_collection.objects.link(ob_bluecube)
col_collection.objects.link(ob_yellowcube)

# ---- scene / render settings (as saved in the file)
scene.frame_start = 1; scene.frame_end = 250; scene.frame_set(1)
scene.render.engine = 'BLENDER_EEVEE_NEXT'
scene.cycles.use_denoising = False
scene.cycles.samples = 128
scene.cycles.sampling_pattern = 'TABULATED_SOBOL'
scene.cycles.use_adaptive_sampling = False
scene.cycles.use_light_tree = False
scene.view_settings.view_transform = 'Filmic'
bpy.context.view_layer.update()

# ---- added for rendering (the .blend has no active camera): camera
cam_auto = bpy.data.cameras.new('AutoCamera')
cam_auto.lens = 50.0
cam_auto.sensor_width = 36.0
cam_auto.clip_end = 1000.0
ob_auto_camera = bpy.data.objects.new('AutoCamera', cam_auto)
scene.collection.objects.link(ob_auto_camera)
ob_auto_camera.location = (9.63807, -8.32403, 10.3148)
ob_auto_camera.rotation_euler = (1.09748, -7.21219e-08, 0.694738)
scene.camera = ob_auto_camera
bpy.context.view_layer.update()
